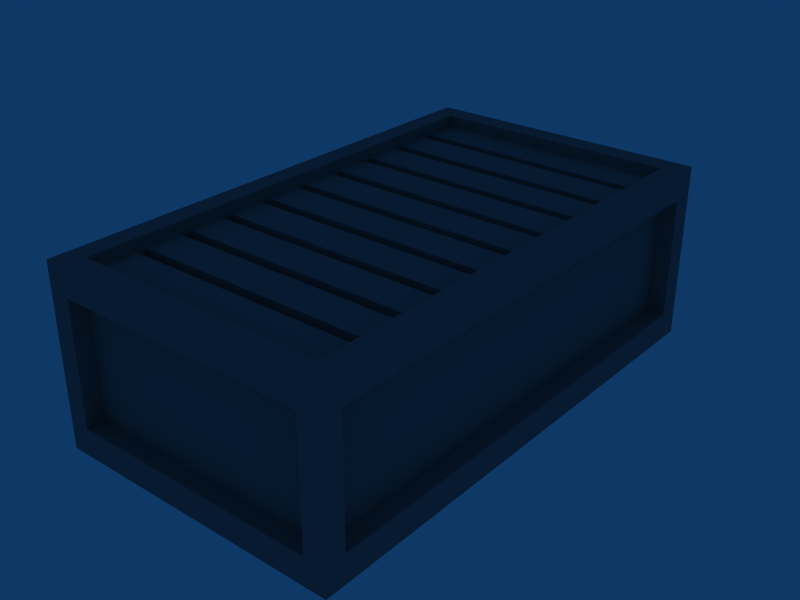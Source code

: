 # Source: ContainerTypeB.blend  (saved by Blender 2.49.2; exported with 4.5.12 LTS)
import bpy
from mathutils import Matrix  # noqa: F401  (used for matrix-valued properties, if any)

bpy.ops.wm.read_factory_settings(use_empty=True)
scene = bpy.context.scene
scene.name = 'Scene'

# ---- collections
col_collection_1 = bpy.data.collections.new('Collection 1'); scene.collection.children.link(col_collection_1)

# ---- materials (node trees are filled in below, after node groups)
mat_material = bpy.data.materials.new('Material')
mat_material.alpha_threshold = 0.0
mat_material.diffuse_color = (0.4706, 0.4627, 0.4667, 1.0)
mat_material.roughness = 0.5
mat_material.line_color = (0.0, 0.0, 0.0, 1.0)

# ---- material node trees

# ---- world
world_world = bpy.data.worlds.new('World'); scene.world = world_world
world_world.color = (0.05656, 0.2208, 0.4)
world_world.use_sun_shadow = False
world_world.sun_shadow_jitter_overblur = 0.0
world_world.cycles.sampling_method = 'MANUAL'
world_world.cycles.sample_map_resolution = 256

# ---- meshes
me_cube = bpy.data.meshes.new('Cube')
me_cube.from_pydata([(1.0, 1.0, -1.0), (1.0, -1.0, -1.0), (-1.0, -1.0, -1.0), (-1.0, 1.0, -1.0), (1.0, 1.0, 1.0), (1.0, -1.0, 1.0), (-1.0, -1.0, 1.0), (-1.0, 1.0, 1.0), (-0.8559, -0.9147, -1.0), (-0.8559, 0.9147, -1.0), (0.8559, 0.9147, -1.0), (0.8559, -0.9147, -1.0), (0.8559, -0.9147, -0.8689), (-0.8559, -0.9147, -0.8689), (0.8559, 0.9147, -0.8689), (-0.8559, 0.9147, -0.8689), (-0.8559, -0.5488, -1.0), (-0.8559, -0.1829, -1.0), (-0.8559, 0.1829, -1.0), (-0.8559, 0.5488, -1.0), (0.8559, 0.5488, -1.0), (0.8559, 0.1829, -1.0), (0.8559, -0.1829, -1.0), (0.8559, -0.5488, -1.0), (0.8559, -0.5488, -0.8689), (0.8559, -0.1829, -0.8689), (0.8559, 0.1829, -0.8689), (0.8559, 0.5488, -0.8689), (-0.8559, -0.5488, -0.8689), (-0.8559, -0.1829, -0.8689), (-0.8559, 0.1829, -0.8689), (-0.8559, 0.5488, -0.8689), (0.8559, -0.7727, -0.8689), (0.8559, -0.7318, -0.8689), (0.8559, -0.5897, -0.8689), (0.8559, -0.4068, -0.8689), (0.8559, -0.3659, -0.8689), (0.8559, -0.2238, -0.8689), (0.8559, -0.0409, -0.8689), (0.8559, 8.941e-08, -0.8689), (0.8559, 0.142, -0.8689), (0.8559, 0.325, -0.8689), (0.8559, 0.3659, -0.8689), (0.8559, 0.5079, -0.8689), (0.8559, 0.8738, -0.8689), (0.8559, 0.7318, -0.8689), (0.8559, 0.6909, -0.8689), (-0.8559, -0.7727, -0.8689), (-0.8559, -0.7318, -0.8689), (-0.8559, -0.5897, -0.8689), (-0.8559, -0.4068, -0.8689), (-0.8559, -0.3659, -0.8689), (-0.8559, -0.2238, -0.8689), (-0.8559, -0.0409, -0.8689), (-0.8559, 2.682e-07, -0.8689), (-0.8559, 0.142, -0.8689), (-0.8559, 0.325, -0.8689), (-0.8559, 0.3659, -0.8689), (-0.8559, 0.5079, -0.8689), (-0.8559, 0.8738, -0.8689), (-0.8559, 0.7318, -0.8689), (-0.8559, 0.6909, -0.8689), (0.8559, -0.7657, -0.689), (-0.8559, -0.7657, -0.689), (0.8559, -0.7388, -0.689), (-0.8559, -0.7388, -0.689), (0.8559, -0.5827, -0.689), (-0.8559, -0.5827, -0.689), (0.8559, -0.3998, -0.689), (-0.8559, -0.3998, -0.689), (0.8559, -0.3729, -0.689), (-0.8559, -0.3729, -0.689), (0.8559, -0.2168, -0.689), (-0.8559, -0.2168, -0.689), (0.8559, -0.0339, -0.689), (-0.8559, -0.0339, -0.689), (0.8559, -0.006997, -0.689), (-0.8559, -0.006997, -0.689), (0.8559, 0.149, -0.689), (-0.8559, 0.149, -0.689), (0.8559, 0.332, -0.689), (-0.8559, 0.332, -0.689), (0.8559, 0.3589, -0.689), (-0.8559, 0.3589, -0.689), (0.8559, 0.5149, -0.689), (-0.8559, 0.5149, -0.689), (0.8559, 0.6979, -0.689), (-0.8559, 0.6979, -0.689), (0.8559, 0.7248, -0.689), (-0.8559, 0.7248, -0.689), (0.8559, 0.8808, -0.689), (-0.8559, 0.8808, -0.689), (-0.8559, 0.9077, -0.689), (-0.8559, 0.5418, -0.689), (-0.8559, 0.1759, -0.689), (-0.8559, -0.1899, -0.689), (-0.8559, -0.5558, -0.689), (0.8559, 0.9077, -0.689), (0.8559, 0.5418, -0.689), (0.8559, 0.1759, -0.689), (0.8559, -0.1899, -0.689), (0.8559, -0.5558, -0.689), (0.8559, 1.0, 0.6849), (0.8559, 1.0, -0.6849), (-0.8559, 1.0, -0.6849), (-0.8559, 1.0, 0.6849), (-1.0, -0.9147, -0.6849), (-1.0, -0.9147, 0.6849), (-1.0, 0.9147, 0.6849), (-1.0, 0.9147, -0.6849), (0.8559, -1.0, -0.6849), (0.8559, -1.0, 0.6849), (-0.8559, -1.0, 0.6849), (-0.8559, -1.0, -0.6849), (1.0, 0.9147, -0.6849), (1.0, 0.9147, 0.6849), (1.0, -0.9147, 0.6849), (1.0, -0.9147, -0.6849), (0.8559, -0.9293, -0.6849), (0.8559, -0.9293, 0.6849), (-0.8559, -0.9293, 0.6849), (-0.8559, -0.9293, -0.6849), (0.8559, 0.9293, 0.6849), (0.8559, 0.9293, -0.6849), (-0.8559, 0.9293, -0.6849), (-0.8559, 0.9293, 0.6849), (0.8717, 0.9147, -0.6849), (0.8717, 0.9147, 0.6849), (0.8717, -0.9147, 0.6849), (0.8717, -0.9147, -0.6849), (-0.8717, -0.9147, -0.6849), (-0.8717, -0.9147, 0.6849), (-0.8717, 0.9147, 0.6849), (-0.8717, 0.9147, -0.6849)], [], [(4, 7, 6, 5), (3, 0, 10, 9), (1, 2, 8, 11), (11, 8, 13, 12), (9, 10, 14, 15), (18, 17, 2, 3), (9, 19, 3), (16, 8, 2), (19, 18, 3), (17, 16, 2), (0, 1, 22, 21), (11, 23, 1), (10, 0, 20), (23, 22, 1), (20, 0, 21), (45, 10, 20), (27, 46, 20), (44, 14, 10), (46, 45, 20), (45, 44, 10), (42, 20, 21), (26, 41, 21), (43, 27, 20), (41, 42, 21), (42, 43, 20), (39, 21, 22), (25, 38, 22), (40, 26, 21), (38, 39, 22), (39, 40, 21), (36, 22, 23), (24, 35, 23), (37, 25, 22), (35, 36, 23), (36, 37, 22), (33, 23, 11), (12, 32, 11), (34, 24, 23), (32, 33, 11), (33, 34, 23), (48, 8, 16), (28, 49, 16), (47, 13, 8), (49, 48, 16), (48, 47, 8), (51, 16, 17), (29, 52, 17), (50, 28, 16), (52, 51, 17), (51, 50, 16), (54, 17, 18), (30, 55, 18), (53, 29, 17), (55, 54, 18), (54, 53, 17), (57, 18, 19), (31, 58, 19), (56, 30, 18), (58, 57, 19), (57, 56, 18), (60, 19, 9), (15, 59, 9), (61, 31, 19), (59, 60, 9), (60, 61, 19), (44, 45, 60, 59), (46, 27, 31, 61), (43, 42, 57, 58), (41, 26, 30, 56), (40, 39, 54, 55), (38, 25, 29, 53), (37, 36, 51, 52), (35, 24, 28, 50), (34, 33, 48, 49), (32, 12, 13, 47), (32, 47, 63, 62), (48, 33, 64, 65), (34, 49, 67, 66), (35, 50, 69, 68), (51, 36, 70, 71), (37, 52, 73, 72), (38, 53, 75, 74), (54, 39, 76, 77), (40, 55, 79, 78), (41, 56, 81, 80), (57, 42, 82, 83), (43, 58, 85, 84), (46, 61, 87, 86), (60, 45, 88, 89), (44, 59, 91, 90), (61, 60, 89, 87), (59, 15, 92, 91), (58, 31, 93, 85), (56, 57, 83, 81), (55, 30, 94, 79), (53, 54, 77, 75), (52, 29, 95, 73), (50, 51, 71, 69), (49, 28, 96, 67), (47, 48, 65, 63), (45, 46, 86, 88), (14, 44, 90, 97), (27, 43, 84, 98), (42, 41, 80, 82), (26, 40, 78, 99), (39, 38, 74, 76), (25, 37, 72, 100), (36, 35, 68, 70), (24, 34, 66, 101), (33, 32, 62, 64), (28, 24, 101, 96), (29, 25, 100, 95), (30, 26, 99, 94), (31, 27, 98, 93), (15, 14, 97, 92), (64, 62, 63, 65), (101, 66, 67, 96), (70, 68, 69, 71), (100, 72, 73, 95), (76, 74, 75, 77), (99, 78, 79, 94), (82, 80, 81, 83), (98, 84, 85, 93), (88, 86, 87, 89), (97, 90, 91, 92), (0, 103, 102, 4), (103, 0, 3, 104), (7, 105, 104, 3), (4, 102, 105, 7), (6, 107, 106, 2), (7, 108, 107, 6), (3, 109, 108, 7), (2, 106, 109, 3), (5, 111, 110, 1), (6, 112, 111, 5), (2, 113, 112, 6), (1, 110, 113, 2), (114, 0, 4, 115), (5, 116, 115, 4), (1, 117, 116, 5), (0, 114, 117, 1), (111, 119, 118, 110), (112, 120, 119, 111), (113, 121, 120, 112), (110, 118, 121, 113), (118, 119, 120, 121), (103, 123, 122, 102), (104, 124, 123, 103), (105, 125, 124, 104), (102, 122, 125, 105), (122, 123, 124, 125), (115, 127, 126, 114), (116, 128, 127, 115), (117, 129, 128, 116), (114, 126, 129, 117), (126, 127, 128, 129), (107, 131, 130, 106), (108, 132, 131, 107), (109, 133, 132, 108), (106, 130, 133, 109), (130, 131, 132, 133)])
me_cube.materials.append(mat_material)
me_cube.use_remesh_preserve_volume = False
me_cube.use_remesh_preserve_attributes = False
me_cube.use_mirror_vertex_groups = False
me_cube.update()

# ---- objects
ob_cube = bpy.data.objects.new('Cube', me_cube)

# ---- transforms, parenting, visibility, modifiers, constraints
ob_cube.location = (0.0, 0.0, 6.405)
ob_cube.scale = (-10.23, -17.98, -6.224)
ob_cube.lock_rotations_4d = False
ob_cube.empty_display_type = 'ARROWS'
ob_cube.lineart.crease_threshold = 0.0

# ---- collection membership
col_collection_1.objects.link(ob_cube)

# ---- scene / render settings (as saved in the file)
scene.frame_start = 1; scene.frame_end = 250; scene.frame_set(1)
scene.render.engine = 'BLENDER_EEVEE_NEXT'
scene.render.image_settings.file_format = 'JPEG'
scene.render.image_settings.color_mode = 'RGB'
scene.render.image_settings.compression = 90
scene.render.resolution_x = 800
scene.render.resolution_y = 600
scene.render.pixel_aspect_x = 100.0
scene.render.pixel_aspect_y = 100.0
scene.render.fps = 25
scene.render.dither_intensity = 0.0
scene.render.use_compositing = False
scene.render.use_sequencer = False
scene.render.bake_margin = 2
scene.render.bake_bias = 0.0
scene.render.use_stamp_time = False
scene.render.use_stamp_date = False
scene.render.use_stamp_frame = False
scene.render.use_stamp_camera = False
scene.render.use_stamp_scene = False
scene.render.use_stamp_filename = False
scene.render.use_stamp_render_time = False
scene.render.stamp_font_size = 0
scene.cycles.use_denoising = False
scene.cycles.samples = 10
scene.cycles.sampling_pattern = 'TABULATED_SOBOL'
scene.cycles.light_sampling_threshold = 0.0
scene.cycles.use_adaptive_sampling = False
scene.cycles.use_light_tree = False
scene.cycles.blur_glossy = 0.0
scene.cycles.volume_bounces = 1
scene.cycles.pixel_filter_type = 'GAUSSIAN'
scene.cycles.sample_clamp_indirect = 0.0
scene.view_settings.view_transform = 'Raw'
bpy.context.view_layer.update()

# ---- added for rendering (the .blend has no active camera): camera
cam_auto = bpy.data.cameras.new('AutoCamera')
cam_auto.lens = 50.0
cam_auto.sensor_width = 36.0
cam_auto.clip_end = 1000.0
ob_auto_camera = bpy.data.objects.new('AutoCamera', cam_auto)
scene.collection.objects.link(ob_auto_camera)
ob_auto_camera.location = (39.9834, -47.9801, 38.3921)
ob_auto_camera.rotation_euler = (1.09748, -7.21219e-08, 0.694738)
scene.camera = ob_auto_camera
bpy.context.view_layer.update()
